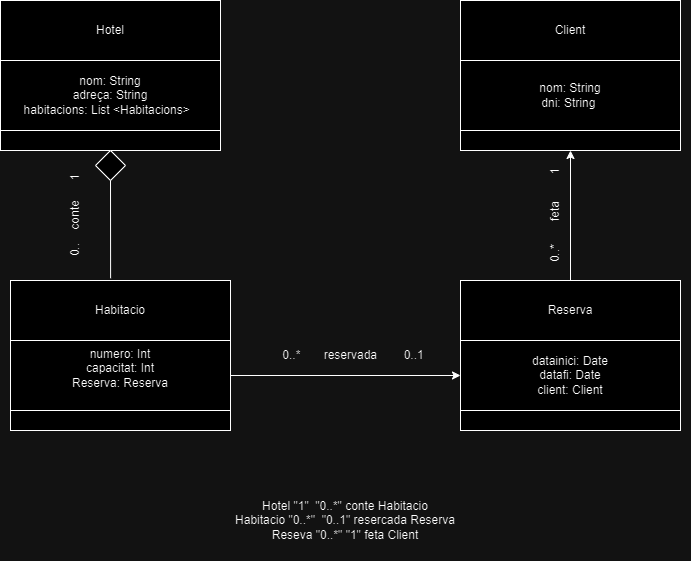

The diagram above was exported from draw.io. Its source (the exported page's mxGraphModel, read from the mxfile embedded in the PNG):
<mxGraphModel dx="1050" dy="572" grid="1" gridSize="10" guides="1" tooltips="1" connect="1" arrows="1" fold="1" page="1" pageScale="1" pageWidth="827" pageHeight="1169" math="0" shadow="0">
  <root>
    <mxCell id="0" />
    <mxCell id="1" parent="0" />
    <mxCell id="L5VbhhVldx6Fv52bFKzy-1" value="Hotel" style="rounded=0;whiteSpace=wrap;html=1;" vertex="1" parent="1">
      <mxGeometry x="80" y="80" width="220" height="60" as="geometry" />
    </mxCell>
    <mxCell id="L5VbhhVldx6Fv52bFKzy-2" value="nom: String&lt;div&gt;adreça&lt;span style=&quot;background-color: initial;&quot;&gt;: String&lt;/span&gt;&lt;/div&gt;&lt;div&gt;habitacions: List&amp;nbsp;&amp;lt;Habitacions&amp;gt;&amp;nbsp;&amp;nbsp;&lt;/div&gt;" style="rounded=0;whiteSpace=wrap;html=1;" vertex="1" parent="1">
      <mxGeometry x="80" y="140" width="220" height="70" as="geometry" />
    </mxCell>
    <mxCell id="L5VbhhVldx6Fv52bFKzy-3" value="" style="rounded=0;whiteSpace=wrap;html=1;" vertex="1" parent="1">
      <mxGeometry x="80" y="210" width="220" height="20" as="geometry" />
    </mxCell>
    <mxCell id="L5VbhhVldx6Fv52bFKzy-4" value="Habitacio" style="rounded=0;whiteSpace=wrap;html=1;" vertex="1" parent="1">
      <mxGeometry x="90" y="360" width="220" height="60" as="geometry" />
    </mxCell>
    <mxCell id="L5VbhhVldx6Fv52bFKzy-5" value="numero: Int&lt;div&gt;capacitat: Int&lt;/div&gt;&lt;div&gt;Reserva: Reserva&lt;/div&gt;&lt;div&gt;&amp;nbsp;&lt;/div&gt;" style="rounded=0;whiteSpace=wrap;html=1;" vertex="1" parent="1">
      <mxGeometry x="90" y="420" width="220" height="70" as="geometry" />
    </mxCell>
    <mxCell id="L5VbhhVldx6Fv52bFKzy-6" value="" style="rounded=0;whiteSpace=wrap;html=1;" vertex="1" parent="1">
      <mxGeometry x="90" y="490" width="220" height="20" as="geometry" />
    </mxCell>
    <mxCell id="L5VbhhVldx6Fv52bFKzy-7" value="Reserva" style="rounded=0;whiteSpace=wrap;html=1;" vertex="1" parent="1">
      <mxGeometry x="540" y="360" width="220" height="60" as="geometry" />
    </mxCell>
    <mxCell id="L5VbhhVldx6Fv52bFKzy-8" value="datainici: Date&lt;div&gt;datafi: Date&lt;br&gt;&lt;/div&gt;&lt;div&gt;client: Client&lt;/div&gt;" style="rounded=0;whiteSpace=wrap;html=1;" vertex="1" parent="1">
      <mxGeometry x="540" y="420" width="220" height="70" as="geometry" />
    </mxCell>
    <mxCell id="L5VbhhVldx6Fv52bFKzy-9" value="" style="rounded=0;whiteSpace=wrap;html=1;" vertex="1" parent="1">
      <mxGeometry x="540" y="490" width="220" height="20" as="geometry" />
    </mxCell>
    <mxCell id="L5VbhhVldx6Fv52bFKzy-12" value="" style="rhombus;whiteSpace=wrap;html=1;" vertex="1" parent="1">
      <mxGeometry x="175" y="230" width="30" height="30" as="geometry" />
    </mxCell>
    <mxCell id="L5VbhhVldx6Fv52bFKzy-14" value="" style="endArrow=none;html=1;rounded=0;entryX=0.5;entryY=1;entryDx=0;entryDy=0;exitX=0.455;exitY=-0.037;exitDx=0;exitDy=0;exitPerimeter=0;" edge="1" parent="1" source="L5VbhhVldx6Fv52bFKzy-4" target="L5VbhhVldx6Fv52bFKzy-12">
      <mxGeometry width="50" height="50" relative="1" as="geometry">
        <mxPoint x="350" y="485" as="sourcePoint" />
        <mxPoint x="630" y="350" as="targetPoint" />
      </mxGeometry>
    </mxCell>
    <mxCell id="L5VbhhVldx6Fv52bFKzy-15" value="0..*&amp;nbsp; &amp;nbsp; &amp;nbsp; &amp;nbsp;reservada&amp;nbsp; &amp;nbsp; &amp;nbsp; &amp;nbsp; 0..1" style="text;html=1;align=center;verticalAlign=middle;whiteSpace=wrap;rounded=0;rotation=0;" vertex="1" parent="1">
      <mxGeometry x="340" y="420" width="186" height="30" as="geometry" />
    </mxCell>
    <mxCell id="L5VbhhVldx6Fv52bFKzy-16" value="0..&amp;nbsp; &amp;nbsp; conte&amp;nbsp; &amp;nbsp; &amp;nbsp; 1" style="text;html=1;align=center;verticalAlign=middle;whiteSpace=wrap;rounded=0;rotation=-90;" vertex="1" parent="1">
      <mxGeometry x="100" y="280" width="110" height="30" as="geometry" />
    </mxCell>
    <mxCell id="L5VbhhVldx6Fv52bFKzy-17" value="&lt;div&gt;Hotel &quot;1&quot;&amp;nbsp; &quot;0..*&quot; conte Habitacio&lt;/div&gt;&lt;div&gt;Habitacio &quot;0..*&quot;&amp;nbsp; &quot;0..1&quot;&amp;nbsp;&lt;span style=&quot;background-color: initial;&quot;&gt;resercada&lt;/span&gt;&lt;span style=&quot;background-color: initial;&quot;&gt;&amp;nbsp;&lt;/span&gt;&lt;span style=&quot;background-color: initial;&quot;&gt;Reserva&lt;/span&gt;&lt;/div&gt;&lt;div&gt;Reseva &quot;0..*&quot; &quot;1&quot; feta&amp;nbsp;&lt;span style=&quot;background-color: initial;&quot;&gt;Client&lt;/span&gt;&lt;/div&gt;" style="text;html=1;align=center;verticalAlign=middle;whiteSpace=wrap;rounded=0;" vertex="1" parent="1">
      <mxGeometry x="80" y="560" width="690" height="80" as="geometry" />
    </mxCell>
    <mxCell id="L5VbhhVldx6Fv52bFKzy-19" value="Client" style="rounded=0;whiteSpace=wrap;html=1;" vertex="1" parent="1">
      <mxGeometry x="540" y="80" width="220" height="60" as="geometry" />
    </mxCell>
    <mxCell id="L5VbhhVldx6Fv52bFKzy-20" value="nom: String&lt;div&gt;dni: String&lt;span style=&quot;background-color: initial;&quot;&gt;&amp;nbsp;&lt;/span&gt;&lt;/div&gt;" style="rounded=0;whiteSpace=wrap;html=1;" vertex="1" parent="1">
      <mxGeometry x="540" y="140" width="220" height="70" as="geometry" />
    </mxCell>
    <mxCell id="L5VbhhVldx6Fv52bFKzy-21" value="" style="rounded=0;whiteSpace=wrap;html=1;" vertex="1" parent="1">
      <mxGeometry x="540" y="210" width="220" height="20" as="geometry" />
    </mxCell>
    <mxCell id="L5VbhhVldx6Fv52bFKzy-26" style="edgeStyle=orthogonalEdgeStyle;rounded=0;orthogonalLoop=1;jettySize=auto;html=1;exitX=0.5;exitY=0;exitDx=0;exitDy=0;entryX=0.5;entryY=1;entryDx=0;entryDy=0;" edge="1" parent="1" source="L5VbhhVldx6Fv52bFKzy-7" target="L5VbhhVldx6Fv52bFKzy-21">
      <mxGeometry relative="1" as="geometry">
        <mxPoint x="730" y="290" as="targetPoint" />
        <mxPoint x="662.5" y="237.5" as="sourcePoint" />
      </mxGeometry>
    </mxCell>
    <mxCell id="L5VbhhVldx6Fv52bFKzy-23" value="" style="endArrow=none;html=1;rounded=0;entryX=0.5;entryY=0;entryDx=0;entryDy=0;exitX=0.5;exitY=1;exitDx=0;exitDy=0;" edge="1" parent="1" source="L5VbhhVldx6Fv52bFKzy-21">
      <mxGeometry width="50" height="50" relative="1" as="geometry">
        <mxPoint x="350" y="485" as="sourcePoint" />
        <mxPoint x="655" y="230" as="targetPoint" />
      </mxGeometry>
    </mxCell>
    <mxCell id="L5VbhhVldx6Fv52bFKzy-27" style="edgeStyle=orthogonalEdgeStyle;rounded=0;orthogonalLoop=1;jettySize=auto;html=1;exitX=1;exitY=0.5;exitDx=0;exitDy=0;entryX=0;entryY=0.5;entryDx=0;entryDy=0;" edge="1" parent="1" source="L5VbhhVldx6Fv52bFKzy-5" target="L5VbhhVldx6Fv52bFKzy-8">
      <mxGeometry relative="1" as="geometry">
        <mxPoint x="660" y="240" as="targetPoint" />
        <mxPoint x="660" y="370" as="sourcePoint" />
      </mxGeometry>
    </mxCell>
    <mxCell id="L5VbhhVldx6Fv52bFKzy-28" value="0..*&amp;nbsp; &amp;nbsp; &amp;nbsp; &amp;nbsp;feta&amp;nbsp; &amp;nbsp; &amp;nbsp; &amp;nbsp; 1" style="text;html=1;align=center;verticalAlign=middle;whiteSpace=wrap;rounded=0;rotation=-90;" vertex="1" parent="1">
      <mxGeometry x="570" y="280" width="130" height="30" as="geometry" />
    </mxCell>
  </root>
</mxGraphModel>